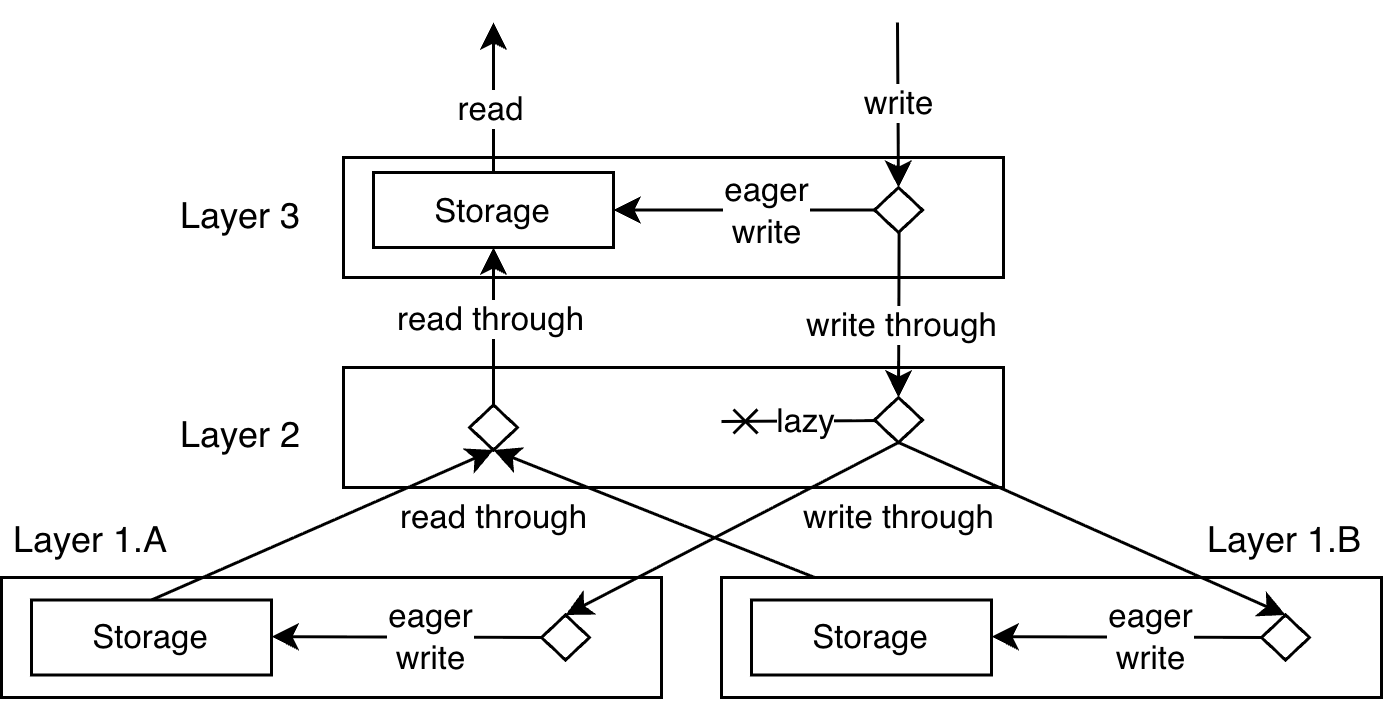

The diagram above was exported from draw.io. Its source (the exported page's mxGraphModel, read from the mxfile embedded in the PNG):
<mxGraphModel dx="1830" dy="754" grid="1" gridSize="10" guides="1" tooltips="1" connect="1" arrows="1" fold="1" page="1" pageScale="1" pageWidth="827" pageHeight="1169" math="0" shadow="0">
  <root>
    <mxCell id="0" />
    <mxCell id="1" parent="0" />
    <mxCell id="2" parent="1" style="rounded=0;whiteSpace=wrap;html=1;" value="" vertex="1">
      <mxGeometry height="40" width="220" x="300" y="430" as="geometry" />
    </mxCell>
    <mxCell id="3" parent="1" style="rounded=0;whiteSpace=wrap;html=1;" value="" vertex="1">
      <mxGeometry height="40" width="220" x="414" y="360" as="geometry" />
    </mxCell>
    <mxCell id="4" parent="1" style="rounded=0;whiteSpace=wrap;html=1;" value=" " vertex="1">
      <mxGeometry height="40" width="220" x="414" y="290" as="geometry" />
    </mxCell>
    <mxCell id="5" parent="1" style="rounded=0;whiteSpace=wrap;html=1;fontSize=11;" value="Storage" vertex="1">
      <mxGeometry height="25" width="80" x="424" y="295" as="geometry" />
    </mxCell>
    <mxCell id="6" edge="1" parent="1" source="22" style="endArrow=classic;html=1;rounded=0;entryX=0.5;entryY=1;entryDx=0;entryDy=0;exitX=0.5;exitY=0;exitDx=0;exitDy=0;" target="5" value="">
      <mxGeometry height="50" relative="1" width="50" as="geometry">
        <mxPoint x="464" y="365" as="sourcePoint" />
        <mxPoint x="459.4" y="328.77" as="targetPoint" />
      </mxGeometry>
    </mxCell>
    <mxCell id="7" connectable="0" parent="6" style="edgeLabel;html=1;align=center;verticalAlign=middle;resizable=0;points=[];" value="read through" vertex="1">
      <mxGeometry relative="1" x="-0.3301" y="1" as="geometry">
        <mxPoint y="-11" as="offset" />
      </mxGeometry>
    </mxCell>
    <mxCell id="8" edge="1" parent="1" style="endArrow=classic;html=1;rounded=0;entryX=0.5;entryY=0;entryDx=0;entryDy=0;exitX=0.25;exitY=0;exitDx=0;exitDy=0;" target="21" value="">
      <mxGeometry height="50" relative="1" width="50" as="geometry">
        <mxPoint x="599.2099999999999" y="315" as="sourcePoint" />
        <mxPoint x="598.8000000000001" y="362.05000000000007" as="targetPoint" />
      </mxGeometry>
    </mxCell>
    <mxCell id="9" connectable="0" parent="8" style="edgeLabel;html=1;align=center;verticalAlign=middle;resizable=0;points=[];" value="write through" vertex="1">
      <mxGeometry relative="1" x="-0.3301" y="1" as="geometry">
        <mxPoint x="-1" y="12" as="offset" />
      </mxGeometry>
    </mxCell>
    <mxCell id="10" edge="1" parent="1" style="endArrow=classic;html=1;rounded=0;exitX=0;exitY=0.5;exitDx=0;exitDy=0;entryX=1;entryY=0.5;entryDx=0;entryDy=0;" target="5" value="">
      <mxGeometry height="50" relative="1" width="50" as="geometry">
        <mxPoint x="591" y="307.5" as="sourcePoint" />
        <mxPoint x="544" y="310" as="targetPoint" />
      </mxGeometry>
    </mxCell>
    <mxCell id="11" connectable="0" parent="10" style="edgeLabel;html=1;align=center;verticalAlign=middle;resizable=0;points=[];" value="eager&lt;div&gt;write&lt;/div&gt;" vertex="1">
      <mxGeometry relative="1" x="-0.3563" y="3" as="geometry">
        <mxPoint x="-8" y="-3" as="offset" />
      </mxGeometry>
    </mxCell>
    <mxCell id="12" edge="1" parent="1" style="endArrow=classic;html=1;rounded=0;entryX=0.5;entryY=0;entryDx=0;entryDy=0;exitX=0.25;exitY=0;exitDx=0;exitDy=0;" target="20" value="">
      <mxGeometry height="50" relative="1" width="50" as="geometry">
        <mxPoint x="598.66" y="245" as="sourcePoint" />
        <mxPoint x="598.66" y="295" as="targetPoint" />
      </mxGeometry>
    </mxCell>
    <mxCell id="13" connectable="0" parent="12" style="edgeLabel;html=1;align=center;verticalAlign=middle;resizable=0;points=[];" value="write" vertex="1">
      <mxGeometry relative="1" x="-0.3301" y="1" as="geometry">
        <mxPoint x="-1" y="8" as="offset" />
      </mxGeometry>
    </mxCell>
    <mxCell id="14" edge="1" parent="1" source="5" style="endArrow=classic;html=1;rounded=0;exitX=0.5;exitY=0;exitDx=0;exitDy=0;" value="">
      <mxGeometry height="50" relative="1" width="50" as="geometry">
        <mxPoint x="454" y="295" as="sourcePoint" />
        <mxPoint x="464" y="245" as="targetPoint" />
      </mxGeometry>
    </mxCell>
    <mxCell id="15" connectable="0" parent="14" style="edgeLabel;html=1;align=center;verticalAlign=middle;resizable=0;points=[];" value="read" vertex="1">
      <mxGeometry relative="1" x="-0.3301" y="1" as="geometry">
        <mxPoint y="-5" as="offset" />
      </mxGeometry>
    </mxCell>
    <mxCell id="16" edge="1" parent="1" source="21" style="endArrow=cross;html=1;rounded=0;exitX=0.096;exitY=0.512;exitDx=0;exitDy=0;endFill=0;exitPerimeter=0;" value="">
      <mxGeometry height="50" relative="1" width="50" as="geometry">
        <mxPoint x="574" y="377.36" as="sourcePoint" />
        <mxPoint x="540" y="378" as="targetPoint" />
      </mxGeometry>
    </mxCell>
    <mxCell id="17" connectable="0" parent="16" style="edgeLabel;html=1;align=center;verticalAlign=middle;resizable=0;points=[];" value="lazy" vertex="1">
      <mxGeometry relative="1" x="-0.3563" y="3" as="geometry">
        <mxPoint x="-8" y="-3" as="offset" />
      </mxGeometry>
    </mxCell>
    <mxCell id="18" edge="1" parent="1" source="23" style="endArrow=classic;html=1;rounded=0;entryX=0.5;entryY=1;entryDx=0;entryDy=0;exitX=0.5;exitY=0;exitDx=0;exitDy=0;" target="22" value="">
      <mxGeometry height="50" relative="1" width="50" as="geometry">
        <mxPoint x="463.71000000000004" y="437.5" as="sourcePoint" />
        <mxPoint x="444" y="390" as="targetPoint" />
      </mxGeometry>
    </mxCell>
    <mxCell id="19" edge="1" parent="1" source="29" style="endArrow=classic;html=1;rounded=0;entryX=0.5;entryY=1;entryDx=0;entryDy=0;exitX=0.5;exitY=0;exitDx=0;exitDy=0;" target="22" value="">
      <mxGeometry height="50" relative="1" width="50" as="geometry">
        <mxPoint x="370" y="468" as="sourcePoint" />
        <mxPoint x="484" y="390" as="targetPoint" />
      </mxGeometry>
    </mxCell>
    <mxCell id="20" parent="1" style="rhombus;whiteSpace=wrap;html=1;" value="" vertex="1">
      <mxGeometry height="15" width="16" x="591" y="300" as="geometry" />
    </mxCell>
    <mxCell id="21" parent="1" style="rhombus;whiteSpace=wrap;html=1;" value="" vertex="1">
      <mxGeometry height="15" width="16" x="591" y="370" as="geometry" />
    </mxCell>
    <mxCell id="22" parent="1" style="rhombus;whiteSpace=wrap;html=1;" value="" vertex="1">
      <mxGeometry height="15" width="16" x="456" y="372.5" as="geometry" />
    </mxCell>
    <mxCell id="23" parent="1" style="rounded=0;whiteSpace=wrap;html=1;" value="&lt;span style=&quot;font-size: 11px;&quot;&gt;Storage&lt;/span&gt;" vertex="1">
      <mxGeometry height="25" width="80" x="310" y="437.5" as="geometry" />
    </mxCell>
    <mxCell id="24" edge="1" parent="1" source="26" style="endArrow=classic;html=1;rounded=0;exitX=0;exitY=0.5;exitDx=0;exitDy=0;entryX=1;entryY=0.5;entryDx=0;entryDy=0;" value="">
      <mxGeometry height="50" relative="1" width="50" as="geometry">
        <mxPoint x="460" y="449.71000000000004" as="sourcePoint" />
        <mxPoint x="390" y="449.71000000000004" as="targetPoint" />
      </mxGeometry>
    </mxCell>
    <mxCell id="25" connectable="0" parent="24" style="edgeLabel;html=1;align=center;verticalAlign=middle;resizable=0;points=[];" value="eager&lt;div&gt;write&lt;/div&gt;" vertex="1">
      <mxGeometry relative="1" x="-0.3563" y="3" as="geometry">
        <mxPoint x="-8" y="-3" as="offset" />
      </mxGeometry>
    </mxCell>
    <mxCell id="26" parent="1" style="rhombus;whiteSpace=wrap;html=1;" value="" vertex="1">
      <mxGeometry height="15" width="16" x="480" y="442.5" as="geometry" />
    </mxCell>
    <mxCell id="27" edge="1" parent="1" source="21" style="endArrow=classic;html=1;rounded=0;exitX=0.5;exitY=1;exitDx=0;exitDy=0;entryX=0.5;entryY=0;entryDx=0;entryDy=0;" target="26" value="">
      <mxGeometry height="50" relative="1" width="50" as="geometry">
        <mxPoint x="599" y="390" as="sourcePoint" />
        <mxPoint x="488" y="440" as="targetPoint" />
      </mxGeometry>
    </mxCell>
    <mxCell id="28" parent="1" style="rounded=0;whiteSpace=wrap;html=1;" value="" vertex="1">
      <mxGeometry height="40" width="220" x="540" y="430" as="geometry" />
    </mxCell>
    <mxCell id="29" parent="1" style="rounded=0;whiteSpace=wrap;html=1;" value="&lt;span style=&quot;font-size: 11px;&quot;&gt;Storage&lt;/span&gt;" vertex="1">
      <mxGeometry height="25" width="80" x="550" y="437.5" as="geometry" />
    </mxCell>
    <mxCell id="30" edge="1" parent="1" source="32" style="endArrow=classic;html=1;rounded=0;exitX=0;exitY=0.5;exitDx=0;exitDy=0;entryX=1;entryY=0.5;entryDx=0;entryDy=0;" value="">
      <mxGeometry height="50" relative="1" width="50" as="geometry">
        <mxPoint x="700" y="449.71000000000004" as="sourcePoint" />
        <mxPoint x="630" y="449.71000000000004" as="targetPoint" />
      </mxGeometry>
    </mxCell>
    <mxCell id="31" connectable="0" parent="30" style="edgeLabel;html=1;align=center;verticalAlign=middle;resizable=0;points=[];" value="eager&lt;div&gt;write&lt;/div&gt;" vertex="1">
      <mxGeometry relative="1" x="-0.3563" y="3" as="geometry">
        <mxPoint x="-8" y="-3" as="offset" />
      </mxGeometry>
    </mxCell>
    <mxCell id="32" parent="1" style="rhombus;whiteSpace=wrap;html=1;" value="" vertex="1">
      <mxGeometry height="15" width="16" x="720" y="442.5" as="geometry" />
    </mxCell>
    <mxCell id="33" edge="1" parent="1" source="21" style="endArrow=classic;html=1;rounded=0;exitX=0.5;exitY=1;exitDx=0;exitDy=0;entryX=0.5;entryY=0;entryDx=0;entryDy=0;" target="32" value="">
      <mxGeometry height="50" relative="1" width="50" as="geometry">
        <mxPoint x="599" y="390" as="sourcePoint" />
        <mxPoint x="725" y="435" as="targetPoint" />
      </mxGeometry>
    </mxCell>
    <mxCell id="34" connectable="0" parent="1" style="edgeLabel;html=1;align=center;verticalAlign=middle;resizable=0;points=[];" value="write through" vertex="1">
      <mxGeometry x="599" y="410" as="geometry" />
    </mxCell>
    <mxCell id="35" connectable="0" parent="1" style="edgeLabel;html=1;align=center;verticalAlign=middle;resizable=0;points=[];" value="read through" vertex="1">
      <mxGeometry x="464" y="410" as="geometry" />
    </mxCell>
    <mxCell id="36" parent="1" style="text;html=1;whiteSpace=wrap;strokeColor=none;fillColor=none;align=center;verticalAlign=middle;rounded=0;" value="Layer 3" vertex="1">
      <mxGeometry height="30" width="60" x="350" y="295" as="geometry" />
    </mxCell>
    <mxCell id="37" parent="1" style="text;html=1;whiteSpace=wrap;strokeColor=none;fillColor=none;align=center;verticalAlign=middle;rounded=0;" value="Layer 2" vertex="1">
      <mxGeometry height="30" width="60" x="350" y="367.5" as="geometry" />
    </mxCell>
    <mxCell id="38" parent="1" style="text;html=1;whiteSpace=wrap;strokeColor=none;fillColor=none;align=center;verticalAlign=middle;rounded=0;" value="Layer 1.A" vertex="1">
      <mxGeometry height="30" width="60" x="300" y="402.5" as="geometry" />
    </mxCell>
    <mxCell id="39" parent="1" style="text;html=1;whiteSpace=wrap;strokeColor=none;fillColor=none;align=center;verticalAlign=middle;rounded=0;" value="Layer 1.B" vertex="1">
      <mxGeometry height="30" width="60" x="698" y="402.5" as="geometry" />
    </mxCell>
  </root>
</mxGraphModel>